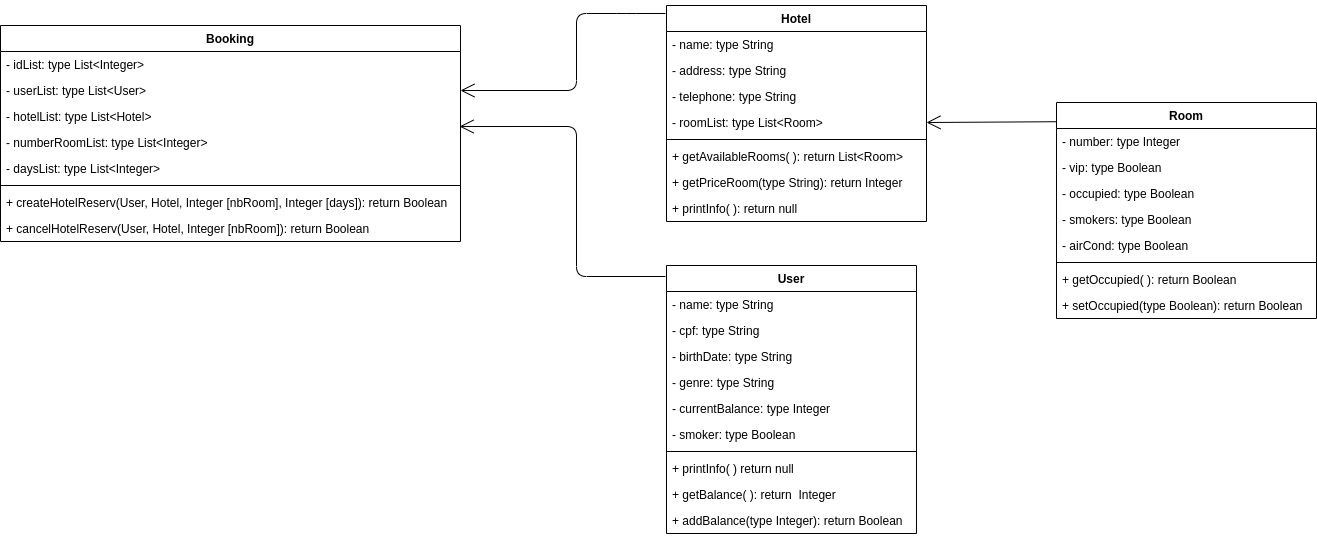

The diagram above was exported from draw.io. Its source (the exported page's mxGraphModel, read from the mxfile embedded in the PNG):
<mxGraphModel dx="1590" dy="806" grid="1" gridSize="10" guides="1" tooltips="1" connect="1" arrows="1" fold="1" page="1" pageScale="1" pageWidth="827" pageHeight="1169" math="0" shadow="0">
  <root>
    <mxCell id="0" />
    <mxCell id="1" parent="0" />
    <mxCell id="l09vr4YRuuN2lGHlN62e-1" value="User" style="swimlane;fontStyle=1;align=center;verticalAlign=top;childLayout=stackLayout;horizontal=1;startSize=26;horizontalStack=0;resizeParent=1;resizeParentMax=0;resizeLast=0;collapsible=1;marginBottom=0;" vertex="1" parent="1">
      <mxGeometry x="850" y="280" width="250" height="268" as="geometry" />
    </mxCell>
    <mxCell id="l09vr4YRuuN2lGHlN62e-2" value="- name: type String" style="text;strokeColor=none;fillColor=none;align=left;verticalAlign=top;spacingLeft=4;spacingRight=4;overflow=hidden;rotatable=0;points=[[0,0.5],[1,0.5]];portConstraint=eastwest;" vertex="1" parent="l09vr4YRuuN2lGHlN62e-1">
      <mxGeometry y="26" width="250" height="26" as="geometry" />
    </mxCell>
    <mxCell id="l09vr4YRuuN2lGHlN62e-6" value="- cpf: type String" style="text;strokeColor=none;fillColor=none;align=left;verticalAlign=top;spacingLeft=4;spacingRight=4;overflow=hidden;rotatable=0;points=[[0,0.5],[1,0.5]];portConstraint=eastwest;" vertex="1" parent="l09vr4YRuuN2lGHlN62e-1">
      <mxGeometry y="52" width="250" height="26" as="geometry" />
    </mxCell>
    <mxCell id="l09vr4YRuuN2lGHlN62e-8" value="- birthDate: type String" style="text;strokeColor=none;fillColor=none;align=left;verticalAlign=top;spacingLeft=4;spacingRight=4;overflow=hidden;rotatable=0;points=[[0,0.5],[1,0.5]];portConstraint=eastwest;" vertex="1" parent="l09vr4YRuuN2lGHlN62e-1">
      <mxGeometry y="78" width="250" height="26" as="geometry" />
    </mxCell>
    <mxCell id="l09vr4YRuuN2lGHlN62e-9" value="- genre: type String" style="text;strokeColor=none;fillColor=none;align=left;verticalAlign=top;spacingLeft=4;spacingRight=4;overflow=hidden;rotatable=0;points=[[0,0.5],[1,0.5]];portConstraint=eastwest;" vertex="1" parent="l09vr4YRuuN2lGHlN62e-1">
      <mxGeometry y="104" width="250" height="26" as="geometry" />
    </mxCell>
    <mxCell id="l09vr4YRuuN2lGHlN62e-7" value="- currentBalance: type Integer" style="text;strokeColor=none;fillColor=none;align=left;verticalAlign=top;spacingLeft=4;spacingRight=4;overflow=hidden;rotatable=0;points=[[0,0.5],[1,0.5]];portConstraint=eastwest;" vertex="1" parent="l09vr4YRuuN2lGHlN62e-1">
      <mxGeometry y="130" width="250" height="26" as="geometry" />
    </mxCell>
    <mxCell id="l09vr4YRuuN2lGHlN62e-5" value="- smoker: type Boolean" style="text;strokeColor=none;fillColor=none;align=left;verticalAlign=top;spacingLeft=4;spacingRight=4;overflow=hidden;rotatable=0;points=[[0,0.5],[1,0.5]];portConstraint=eastwest;" vertex="1" parent="l09vr4YRuuN2lGHlN62e-1">
      <mxGeometry y="156" width="250" height="26" as="geometry" />
    </mxCell>
    <mxCell id="l09vr4YRuuN2lGHlN62e-3" value="" style="line;strokeWidth=1;fillColor=none;align=left;verticalAlign=middle;spacingTop=-1;spacingLeft=3;spacingRight=3;rotatable=0;labelPosition=right;points=[];portConstraint=eastwest;" vertex="1" parent="l09vr4YRuuN2lGHlN62e-1">
      <mxGeometry y="182" width="250" height="8" as="geometry" />
    </mxCell>
    <mxCell id="l09vr4YRuuN2lGHlN62e-4" value="+ printInfo( ) return null" style="text;strokeColor=none;fillColor=none;align=left;verticalAlign=top;spacingLeft=4;spacingRight=4;overflow=hidden;rotatable=0;points=[[0,0.5],[1,0.5]];portConstraint=eastwest;" vertex="1" parent="l09vr4YRuuN2lGHlN62e-1">
      <mxGeometry y="190" width="250" height="26" as="geometry" />
    </mxCell>
    <mxCell id="l09vr4YRuuN2lGHlN62e-12" value="+ getBalance( ): return  Integer" style="text;strokeColor=none;fillColor=none;align=left;verticalAlign=top;spacingLeft=4;spacingRight=4;overflow=hidden;rotatable=0;points=[[0,0.5],[1,0.5]];portConstraint=eastwest;" vertex="1" parent="l09vr4YRuuN2lGHlN62e-1">
      <mxGeometry y="216" width="250" height="26" as="geometry" />
    </mxCell>
    <mxCell id="l09vr4YRuuN2lGHlN62e-11" value="+ addBalance(type Integer): return Boolean&#10;" style="text;strokeColor=none;fillColor=none;align=left;verticalAlign=top;spacingLeft=4;spacingRight=4;overflow=hidden;rotatable=0;points=[[0,0.5],[1,0.5]];portConstraint=eastwest;" vertex="1" parent="l09vr4YRuuN2lGHlN62e-1">
      <mxGeometry y="242" width="250" height="26" as="geometry" />
    </mxCell>
    <mxCell id="l09vr4YRuuN2lGHlN62e-13" value="Room" style="swimlane;fontStyle=1;align=center;verticalAlign=top;childLayout=stackLayout;horizontal=1;startSize=26;horizontalStack=0;resizeParent=1;resizeParentMax=0;resizeLast=0;collapsible=1;marginBottom=0;" vertex="1" parent="1">
      <mxGeometry x="1240" y="117" width="260" height="216" as="geometry" />
    </mxCell>
    <mxCell id="l09vr4YRuuN2lGHlN62e-20" value="- number: type Integer" style="text;strokeColor=none;fillColor=none;align=left;verticalAlign=top;spacingLeft=4;spacingRight=4;overflow=hidden;rotatable=0;points=[[0,0.5],[1,0.5]];portConstraint=eastwest;" vertex="1" parent="l09vr4YRuuN2lGHlN62e-13">
      <mxGeometry y="26" width="260" height="26" as="geometry" />
    </mxCell>
    <mxCell id="l09vr4YRuuN2lGHlN62e-48" value="- vip: type Boolean" style="text;strokeColor=none;fillColor=none;align=left;verticalAlign=top;spacingLeft=4;spacingRight=4;overflow=hidden;rotatable=0;points=[[0,0.5],[1,0.5]];portConstraint=eastwest;" vertex="1" parent="l09vr4YRuuN2lGHlN62e-13">
      <mxGeometry y="52" width="260" height="26" as="geometry" />
    </mxCell>
    <mxCell id="l09vr4YRuuN2lGHlN62e-18" value="- occupied: type Boolean" style="text;strokeColor=none;fillColor=none;align=left;verticalAlign=top;spacingLeft=4;spacingRight=4;overflow=hidden;rotatable=0;points=[[0,0.5],[1,0.5]];portConstraint=eastwest;" vertex="1" parent="l09vr4YRuuN2lGHlN62e-13">
      <mxGeometry y="78" width="260" height="26" as="geometry" />
    </mxCell>
    <mxCell id="l09vr4YRuuN2lGHlN62e-19" value="- smokers: type Boolean" style="text;strokeColor=none;fillColor=none;align=left;verticalAlign=top;spacingLeft=4;spacingRight=4;overflow=hidden;rotatable=0;points=[[0,0.5],[1,0.5]];portConstraint=eastwest;" vertex="1" parent="l09vr4YRuuN2lGHlN62e-13">
      <mxGeometry y="104" width="260" height="26" as="geometry" />
    </mxCell>
    <mxCell id="l09vr4YRuuN2lGHlN62e-14" value="- airCond: type Boolean" style="text;strokeColor=none;fillColor=none;align=left;verticalAlign=top;spacingLeft=4;spacingRight=4;overflow=hidden;rotatable=0;points=[[0,0.5],[1,0.5]];portConstraint=eastwest;" vertex="1" parent="l09vr4YRuuN2lGHlN62e-13">
      <mxGeometry y="130" width="260" height="26" as="geometry" />
    </mxCell>
    <mxCell id="l09vr4YRuuN2lGHlN62e-15" value="" style="line;strokeWidth=1;fillColor=none;align=left;verticalAlign=middle;spacingTop=-1;spacingLeft=3;spacingRight=3;rotatable=0;labelPosition=right;points=[];portConstraint=eastwest;" vertex="1" parent="l09vr4YRuuN2lGHlN62e-13">
      <mxGeometry y="156" width="260" height="8" as="geometry" />
    </mxCell>
    <mxCell id="l09vr4YRuuN2lGHlN62e-16" value="+ getOccupied( ): return Boolean" style="text;strokeColor=none;fillColor=none;align=left;verticalAlign=top;spacingLeft=4;spacingRight=4;overflow=hidden;rotatable=0;points=[[0,0.5],[1,0.5]];portConstraint=eastwest;" vertex="1" parent="l09vr4YRuuN2lGHlN62e-13">
      <mxGeometry y="164" width="260" height="26" as="geometry" />
    </mxCell>
    <mxCell id="l09vr4YRuuN2lGHlN62e-21" value="+ setOccupied(type Boolean): return Boolean" style="text;strokeColor=none;fillColor=none;align=left;verticalAlign=top;spacingLeft=4;spacingRight=4;overflow=hidden;rotatable=0;points=[[0,0.5],[1,0.5]];portConstraint=eastwest;" vertex="1" parent="l09vr4YRuuN2lGHlN62e-13">
      <mxGeometry y="190" width="260" height="26" as="geometry" />
    </mxCell>
    <mxCell id="l09vr4YRuuN2lGHlN62e-22" value="Hotel" style="swimlane;fontStyle=1;align=center;verticalAlign=top;childLayout=stackLayout;horizontal=1;startSize=26;horizontalStack=0;resizeParent=1;resizeParentMax=0;resizeLast=0;collapsible=1;marginBottom=0;" vertex="1" parent="1">
      <mxGeometry x="850" y="20" width="260" height="216" as="geometry" />
    </mxCell>
    <mxCell id="l09vr4YRuuN2lGHlN62e-23" value="- name: type String" style="text;strokeColor=none;fillColor=none;align=left;verticalAlign=top;spacingLeft=4;spacingRight=4;overflow=hidden;rotatable=0;points=[[0,0.5],[1,0.5]];portConstraint=eastwest;" vertex="1" parent="l09vr4YRuuN2lGHlN62e-22">
      <mxGeometry y="26" width="260" height="26" as="geometry" />
    </mxCell>
    <mxCell id="l09vr4YRuuN2lGHlN62e-24" value="- address: type String" style="text;strokeColor=none;fillColor=none;align=left;verticalAlign=top;spacingLeft=4;spacingRight=4;overflow=hidden;rotatable=0;points=[[0,0.5],[1,0.5]];portConstraint=eastwest;" vertex="1" parent="l09vr4YRuuN2lGHlN62e-22">
      <mxGeometry y="52" width="260" height="26" as="geometry" />
    </mxCell>
    <mxCell id="l09vr4YRuuN2lGHlN62e-25" value="- telephone: type String" style="text;strokeColor=none;fillColor=none;align=left;verticalAlign=top;spacingLeft=4;spacingRight=4;overflow=hidden;rotatable=0;points=[[0,0.5],[1,0.5]];portConstraint=eastwest;" vertex="1" parent="l09vr4YRuuN2lGHlN62e-22">
      <mxGeometry y="78" width="260" height="26" as="geometry" />
    </mxCell>
    <mxCell id="l09vr4YRuuN2lGHlN62e-26" value="- roomList: type List&lt;Room&gt;" style="text;strokeColor=none;fillColor=none;align=left;verticalAlign=top;spacingLeft=4;spacingRight=4;overflow=hidden;rotatable=0;points=[[0,0.5],[1,0.5]];portConstraint=eastwest;" vertex="1" parent="l09vr4YRuuN2lGHlN62e-22">
      <mxGeometry y="104" width="260" height="26" as="geometry" />
    </mxCell>
    <mxCell id="l09vr4YRuuN2lGHlN62e-27" value="" style="line;strokeWidth=1;fillColor=none;align=left;verticalAlign=middle;spacingTop=-1;spacingLeft=3;spacingRight=3;rotatable=0;labelPosition=right;points=[];portConstraint=eastwest;" vertex="1" parent="l09vr4YRuuN2lGHlN62e-22">
      <mxGeometry y="130" width="260" height="8" as="geometry" />
    </mxCell>
    <mxCell id="l09vr4YRuuN2lGHlN62e-28" value="+ getAvailableRooms( ): return List&lt;Room&gt;" style="text;strokeColor=none;fillColor=none;align=left;verticalAlign=top;spacingLeft=4;spacingRight=4;overflow=hidden;rotatable=0;points=[[0,0.5],[1,0.5]];portConstraint=eastwest;" vertex="1" parent="l09vr4YRuuN2lGHlN62e-22">
      <mxGeometry y="138" width="260" height="26" as="geometry" />
    </mxCell>
    <mxCell id="l09vr4YRuuN2lGHlN62e-29" value="+ getPriceRoom(type String): return Integer" style="text;strokeColor=none;fillColor=none;align=left;verticalAlign=top;spacingLeft=4;spacingRight=4;overflow=hidden;rotatable=0;points=[[0,0.5],[1,0.5]];portConstraint=eastwest;" vertex="1" parent="l09vr4YRuuN2lGHlN62e-22">
      <mxGeometry y="164" width="260" height="26" as="geometry" />
    </mxCell>
    <mxCell id="l09vr4YRuuN2lGHlN62e-38" value="+ printInfo( ): return null" style="text;strokeColor=none;fillColor=none;align=left;verticalAlign=top;spacingLeft=4;spacingRight=4;overflow=hidden;rotatable=0;points=[[0,0.5],[1,0.5]];portConstraint=eastwest;" vertex="1" parent="l09vr4YRuuN2lGHlN62e-22">
      <mxGeometry y="190" width="260" height="26" as="geometry" />
    </mxCell>
    <mxCell id="l09vr4YRuuN2lGHlN62e-39" value="Booking" style="swimlane;fontStyle=1;align=center;verticalAlign=top;childLayout=stackLayout;horizontal=1;startSize=26;horizontalStack=0;resizeParent=1;resizeParentMax=0;resizeLast=0;collapsible=1;marginBottom=0;" vertex="1" parent="1">
      <mxGeometry x="184" y="40" width="460" height="216" as="geometry" />
    </mxCell>
    <mxCell id="l09vr4YRuuN2lGHlN62e-40" value="- idList: type List&lt;Integer&gt;" style="text;strokeColor=none;fillColor=none;align=left;verticalAlign=top;spacingLeft=4;spacingRight=4;overflow=hidden;rotatable=0;points=[[0,0.5],[1,0.5]];portConstraint=eastwest;" vertex="1" parent="l09vr4YRuuN2lGHlN62e-39">
      <mxGeometry y="26" width="460" height="26" as="geometry" />
    </mxCell>
    <mxCell id="l09vr4YRuuN2lGHlN62e-41" value="- userList: type List&lt;User&gt;" style="text;strokeColor=none;fillColor=none;align=left;verticalAlign=top;spacingLeft=4;spacingRight=4;overflow=hidden;rotatable=0;points=[[0,0.5],[1,0.5]];portConstraint=eastwest;" vertex="1" parent="l09vr4YRuuN2lGHlN62e-39">
      <mxGeometry y="52" width="460" height="26" as="geometry" />
    </mxCell>
    <mxCell id="l09vr4YRuuN2lGHlN62e-42" value="- hotelList: type List&lt;Hotel&gt;" style="text;strokeColor=none;fillColor=none;align=left;verticalAlign=top;spacingLeft=4;spacingRight=4;overflow=hidden;rotatable=0;points=[[0,0.5],[1,0.5]];portConstraint=eastwest;" vertex="1" parent="l09vr4YRuuN2lGHlN62e-39">
      <mxGeometry y="78" width="460" height="26" as="geometry" />
    </mxCell>
    <mxCell id="l09vr4YRuuN2lGHlN62e-43" value="- numberRoomList: type List&lt;Integer&gt;" style="text;strokeColor=none;fillColor=none;align=left;verticalAlign=top;spacingLeft=4;spacingRight=4;overflow=hidden;rotatable=0;points=[[0,0.5],[1,0.5]];portConstraint=eastwest;" vertex="1" parent="l09vr4YRuuN2lGHlN62e-39">
      <mxGeometry y="104" width="460" height="26" as="geometry" />
    </mxCell>
    <mxCell id="l09vr4YRuuN2lGHlN62e-49" value="- daysList: type List&lt;Integer&gt;" style="text;strokeColor=none;fillColor=none;align=left;verticalAlign=top;spacingLeft=4;spacingRight=4;overflow=hidden;rotatable=0;points=[[0,0.5],[1,0.5]];portConstraint=eastwest;" vertex="1" parent="l09vr4YRuuN2lGHlN62e-39">
      <mxGeometry y="130" width="460" height="26" as="geometry" />
    </mxCell>
    <mxCell id="l09vr4YRuuN2lGHlN62e-44" value="" style="line;strokeWidth=1;fillColor=none;align=left;verticalAlign=middle;spacingTop=-1;spacingLeft=3;spacingRight=3;rotatable=0;labelPosition=right;points=[];portConstraint=eastwest;" vertex="1" parent="l09vr4YRuuN2lGHlN62e-39">
      <mxGeometry y="156" width="460" height="8" as="geometry" />
    </mxCell>
    <mxCell id="l09vr4YRuuN2lGHlN62e-45" value="+ createHotelReserv(User, Hotel, Integer [nbRoom], Integer [days]): return Boolean" style="text;strokeColor=none;fillColor=none;align=left;verticalAlign=top;spacingLeft=4;spacingRight=4;overflow=hidden;rotatable=0;points=[[0,0.5],[1,0.5]];portConstraint=eastwest;" vertex="1" parent="l09vr4YRuuN2lGHlN62e-39">
      <mxGeometry y="164" width="460" height="26" as="geometry" />
    </mxCell>
    <mxCell id="l09vr4YRuuN2lGHlN62e-46" value="+ cancelHotelReserv(User, Hotel, Integer [nbRoom]): return Boolean" style="text;strokeColor=none;fillColor=none;align=left;verticalAlign=top;spacingLeft=4;spacingRight=4;overflow=hidden;rotatable=0;points=[[0,0.5],[1,0.5]];portConstraint=eastwest;" vertex="1" parent="l09vr4YRuuN2lGHlN62e-39">
      <mxGeometry y="190" width="460" height="26" as="geometry" />
    </mxCell>
    <mxCell id="l09vr4YRuuN2lGHlN62e-47" value="" style="endArrow=open;endFill=1;endSize=12;html=1;entryX=1;entryY=0.5;entryDx=0;entryDy=0;exitX=0;exitY=0.089;exitDx=0;exitDy=0;exitPerimeter=0;" edge="1" parent="1" source="l09vr4YRuuN2lGHlN62e-13" target="l09vr4YRuuN2lGHlN62e-26">
      <mxGeometry width="160" relative="1" as="geometry">
        <mxPoint x="1170" y="30" as="sourcePoint" />
        <mxPoint x="1240" y="380" as="targetPoint" />
      </mxGeometry>
    </mxCell>
    <mxCell id="l09vr4YRuuN2lGHlN62e-51" value="" style="endArrow=open;endFill=1;endSize=12;html=1;exitX=-0.004;exitY=0.037;exitDx=0;exitDy=0;exitPerimeter=0;entryX=1;entryY=0.5;entryDx=0;entryDy=0;" edge="1" parent="1" source="l09vr4YRuuN2lGHlN62e-22" target="l09vr4YRuuN2lGHlN62e-41">
      <mxGeometry width="160" relative="1" as="geometry">
        <mxPoint x="300" y="413.5" as="sourcePoint" />
        <mxPoint x="460" y="413.5" as="targetPoint" />
        <Array as="points">
          <mxPoint x="810" y="28" />
          <mxPoint x="760" y="28" />
          <mxPoint x="760" y="105" />
        </Array>
      </mxGeometry>
    </mxCell>
    <mxCell id="l09vr4YRuuN2lGHlN62e-52" value="" style="endArrow=open;endFill=1;endSize=12;html=1;exitX=-0.004;exitY=0.041;exitDx=0;exitDy=0;exitPerimeter=0;entryX=0.998;entryY=-0.115;entryDx=0;entryDy=0;entryPerimeter=0;" edge="1" parent="1" source="l09vr4YRuuN2lGHlN62e-1" target="l09vr4YRuuN2lGHlN62e-43">
      <mxGeometry width="160" relative="1" as="geometry">
        <mxPoint x="280" y="380" as="sourcePoint" />
        <mxPoint x="440" y="380" as="targetPoint" />
        <Array as="points">
          <mxPoint x="760" y="291" />
          <mxPoint x="760" y="141" />
        </Array>
      </mxGeometry>
    </mxCell>
  </root>
</mxGraphModel>